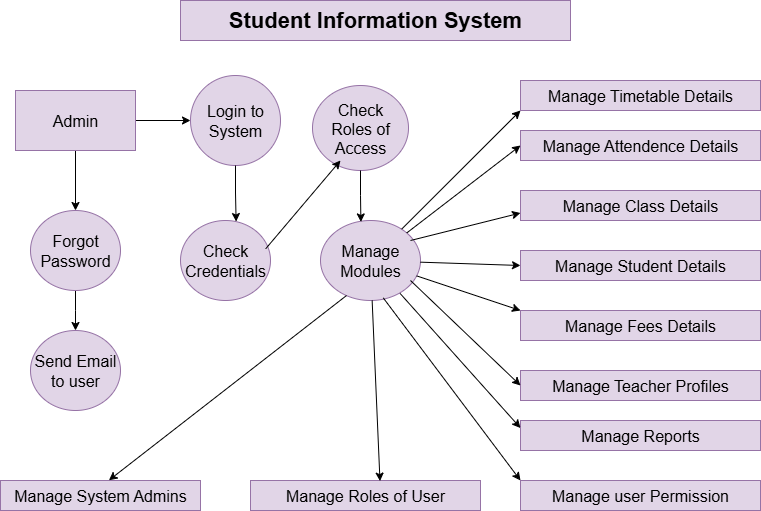

The diagram above was exported from draw.io. Its source (the exported page's mxGraphModel, read from the mxfile embedded in the PNG):
<mxGraphModel dx="1042" dy="562" grid="1" gridSize="10" guides="1" tooltips="1" connect="1" arrows="1" fold="1" page="1" pageScale="1" pageWidth="827" pageHeight="1169" math="0" shadow="0">
  <root>
    <mxCell id="0" />
    <mxCell id="1" parent="0" />
    <mxCell id="bhHPWnLezCkzr_7qNG7L-42" style="edgeStyle=orthogonalEdgeStyle;rounded=0;orthogonalLoop=1;jettySize=auto;html=1;entryX=0.5;entryY=0;entryDx=0;entryDy=0;" edge="1" parent="1" source="bhHPWnLezCkzr_7qNG7L-1" target="bhHPWnLezCkzr_7qNG7L-5">
      <mxGeometry relative="1" as="geometry" />
    </mxCell>
    <mxCell id="bhHPWnLezCkzr_7qNG7L-43" style="edgeStyle=orthogonalEdgeStyle;rounded=0;orthogonalLoop=1;jettySize=auto;html=1;exitX=1;exitY=0.5;exitDx=0;exitDy=0;entryX=0;entryY=0.5;entryDx=0;entryDy=0;" edge="1" parent="1" source="bhHPWnLezCkzr_7qNG7L-1" target="bhHPWnLezCkzr_7qNG7L-2">
      <mxGeometry relative="1" as="geometry" />
    </mxCell>
    <mxCell id="bhHPWnLezCkzr_7qNG7L-1" value="&lt;font style=&quot;font-size: 16px;&quot;&gt;Admin&lt;/font&gt;" style="rounded=0;whiteSpace=wrap;html=1;fillColor=#e1d5e7;strokeColor=#9673a6;" vertex="1" parent="1">
      <mxGeometry x="35" y="120" width="120" height="60" as="geometry" />
    </mxCell>
    <mxCell id="bhHPWnLezCkzr_7qNG7L-2" value="&lt;font style=&quot;font-size: 16px;&quot;&gt;Login to&lt;/font&gt;&lt;div&gt;&lt;font style=&quot;font-size: 16px;&quot;&gt;System&lt;/font&gt;&lt;/div&gt;" style="ellipse;whiteSpace=wrap;html=1;fillColor=#e1d5e7;strokeColor=#9673a6;" vertex="1" parent="1">
      <mxGeometry x="210" y="105" width="90" height="90" as="geometry" />
    </mxCell>
    <mxCell id="bhHPWnLezCkzr_7qNG7L-4" value="&lt;font style=&quot;font-size: 16px;&quot;&gt;Check&lt;/font&gt;&lt;div&gt;&lt;font style=&quot;font-size: 16px;&quot;&gt;Roles of&lt;/font&gt;&lt;/div&gt;&lt;div&gt;&lt;font style=&quot;font-size: 16px;&quot;&gt;Access&lt;/font&gt;&lt;/div&gt;" style="ellipse;whiteSpace=wrap;html=1;fillColor=#e1d5e7;strokeColor=#9673a6;" vertex="1" parent="1">
      <mxGeometry x="332" y="115" width="96" height="85" as="geometry" />
    </mxCell>
    <mxCell id="bhHPWnLezCkzr_7qNG7L-46" value="" style="edgeStyle=orthogonalEdgeStyle;rounded=0;orthogonalLoop=1;jettySize=auto;html=1;" edge="1" parent="1" source="bhHPWnLezCkzr_7qNG7L-5" target="bhHPWnLezCkzr_7qNG7L-8">
      <mxGeometry relative="1" as="geometry">
        <Array as="points">
          <mxPoint x="95" y="340" />
          <mxPoint x="95" y="340" />
        </Array>
      </mxGeometry>
    </mxCell>
    <mxCell id="bhHPWnLezCkzr_7qNG7L-5" value="&lt;font style=&quot;font-size: 16px;&quot;&gt;Forgot&lt;/font&gt;&lt;div&gt;&lt;font style=&quot;font-size: 16px;&quot;&gt;Password&lt;/font&gt;&lt;/div&gt;" style="ellipse;whiteSpace=wrap;html=1;fillColor=#e1d5e7;strokeColor=#9673a6;" vertex="1" parent="1">
      <mxGeometry x="50" y="240" width="90" height="80" as="geometry" />
    </mxCell>
    <mxCell id="bhHPWnLezCkzr_7qNG7L-6" value="&lt;font style=&quot;font-size: 16px;&quot;&gt;Check&lt;/font&gt;&lt;div&gt;&lt;font style=&quot;font-size: 16px;&quot;&gt;Credentials&lt;/font&gt;&lt;/div&gt;" style="ellipse;whiteSpace=wrap;html=1;fillColor=#e1d5e7;strokeColor=#9673a6;" vertex="1" parent="1">
      <mxGeometry x="200" y="250" width="90" height="80" as="geometry" />
    </mxCell>
    <mxCell id="bhHPWnLezCkzr_7qNG7L-8" value="&lt;font style=&quot;font-size: 16px;&quot;&gt;Send Email&lt;/font&gt;&lt;div&gt;&lt;font style=&quot;font-size: 16px;&quot;&gt;to user&lt;/font&gt;&lt;/div&gt;" style="ellipse;whiteSpace=wrap;html=1;fillColor=#e1d5e7;strokeColor=#9673a6;" vertex="1" parent="1">
      <mxGeometry x="50" y="360" width="90" height="80" as="geometry" />
    </mxCell>
    <mxCell id="bhHPWnLezCkzr_7qNG7L-9" value="&lt;font style=&quot;font-size: 22px;&quot;&gt;&lt;b&gt;Student Information System&lt;/b&gt;&lt;/font&gt;" style="rounded=0;whiteSpace=wrap;html=1;fillColor=#e1d5e7;strokeColor=#9673a6;" vertex="1" parent="1">
      <mxGeometry x="200" y="30" width="390" height="40" as="geometry" />
    </mxCell>
    <mxCell id="bhHPWnLezCkzr_7qNG7L-10" value="&lt;font style=&quot;font-size: 16px;&quot;&gt;Manage Timetable Details&lt;/font&gt;" style="rounded=0;whiteSpace=wrap;html=1;fillColor=#e1d5e7;strokeColor=#9673a6;" vertex="1" parent="1">
      <mxGeometry x="540" y="110" width="240" height="30" as="geometry" />
    </mxCell>
    <mxCell id="bhHPWnLezCkzr_7qNG7L-14" style="edgeStyle=orthogonalEdgeStyle;rounded=0;orthogonalLoop=1;jettySize=auto;html=1;exitX=0.25;exitY=0;exitDx=0;exitDy=0;" edge="1" parent="1" source="bhHPWnLezCkzr_7qNG7L-11">
      <mxGeometry relative="1" as="geometry">
        <mxPoint x="620" y="170" as="targetPoint" />
      </mxGeometry>
    </mxCell>
    <mxCell id="bhHPWnLezCkzr_7qNG7L-11" value="&lt;font style=&quot;font-size: 16px;&quot;&gt;Manage Attendence Details&lt;/font&gt;" style="rounded=0;whiteSpace=wrap;html=1;fillColor=#e1d5e7;strokeColor=#9673a6;" vertex="1" parent="1">
      <mxGeometry x="540" y="160" width="240" height="30" as="geometry" />
    </mxCell>
    <mxCell id="bhHPWnLezCkzr_7qNG7L-12" value="&lt;font style=&quot;font-size: 16px;&quot;&gt;Manage Class Details&lt;/font&gt;" style="rounded=0;whiteSpace=wrap;html=1;fillColor=#e1d5e7;strokeColor=#9673a6;" vertex="1" parent="1">
      <mxGeometry x="540" y="220" width="240" height="30" as="geometry" />
    </mxCell>
    <mxCell id="bhHPWnLezCkzr_7qNG7L-13" value="&lt;font style=&quot;font-size: 16px;&quot;&gt;Manage Student Details&lt;/font&gt;" style="rounded=0;whiteSpace=wrap;html=1;fillColor=#e1d5e7;strokeColor=#9673a6;" vertex="1" parent="1">
      <mxGeometry x="540" y="280" width="240" height="30" as="geometry" />
    </mxCell>
    <mxCell id="bhHPWnLezCkzr_7qNG7L-16" value="&lt;font style=&quot;font-size: 16px;&quot;&gt;Manage Fees Details&lt;/font&gt;" style="rounded=0;whiteSpace=wrap;html=1;fillColor=#e1d5e7;strokeColor=#9673a6;" vertex="1" parent="1">
      <mxGeometry x="540" y="340" width="240" height="30" as="geometry" />
    </mxCell>
    <mxCell id="bhHPWnLezCkzr_7qNG7L-17" value="&lt;font style=&quot;font-size: 16px;&quot;&gt;Manage Teacher Profiles&lt;/font&gt;" style="rounded=0;whiteSpace=wrap;html=1;fillColor=#e1d5e7;strokeColor=#9673a6;" vertex="1" parent="1">
      <mxGeometry x="540" y="400" width="240" height="30" as="geometry" />
    </mxCell>
    <mxCell id="bhHPWnLezCkzr_7qNG7L-19" value="&lt;font style=&quot;font-size: 16px;&quot;&gt;Manage System Admins&lt;/font&gt;" style="rounded=0;whiteSpace=wrap;html=1;fillColor=#e1d5e7;strokeColor=#9673a6;" vertex="1" parent="1">
      <mxGeometry x="20" y="510" width="200" height="30" as="geometry" />
    </mxCell>
    <mxCell id="bhHPWnLezCkzr_7qNG7L-20" value="&lt;font style=&quot;font-size: 16px;&quot;&gt;Manage Roles of User&lt;/font&gt;" style="rounded=0;whiteSpace=wrap;html=1;fillColor=#e1d5e7;strokeColor=#9673a6;" vertex="1" parent="1">
      <mxGeometry x="270" y="510" width="230" height="30" as="geometry" />
    </mxCell>
    <mxCell id="bhHPWnLezCkzr_7qNG7L-21" value="&lt;font style=&quot;font-size: 16px;&quot;&gt;Manage user Permission&lt;/font&gt;" style="rounded=0;whiteSpace=wrap;html=1;fillColor=#e1d5e7;strokeColor=#9673a6;" vertex="1" parent="1">
      <mxGeometry x="540" y="510" width="240" height="30" as="geometry" />
    </mxCell>
    <mxCell id="bhHPWnLezCkzr_7qNG7L-32" value="&lt;font style=&quot;font-size: 16px;&quot;&gt;Manage Reports&lt;/font&gt;" style="rounded=0;whiteSpace=wrap;html=1;fillColor=#e1d5e7;strokeColor=#9673a6;" vertex="1" parent="1">
      <mxGeometry x="540" y="450" width="240" height="30" as="geometry" />
    </mxCell>
    <mxCell id="bhHPWnLezCkzr_7qNG7L-39" value="" style="endArrow=classic;html=1;rounded=0;entryX=0;entryY=0.25;entryDx=0;entryDy=0;" edge="1" parent="1" source="bhHPWnLezCkzr_7qNG7L-7" target="bhHPWnLezCkzr_7qNG7L-32">
      <mxGeometry width="50" height="50" relative="1" as="geometry">
        <mxPoint x="340" y="320" as="sourcePoint" />
        <mxPoint x="390" y="270" as="targetPoint" />
      </mxGeometry>
    </mxCell>
    <mxCell id="bhHPWnLezCkzr_7qNG7L-40" value="" style="endArrow=classic;html=1;rounded=0;" edge="1" parent="1" source="bhHPWnLezCkzr_7qNG7L-7">
      <mxGeometry width="50" height="50" relative="1" as="geometry">
        <mxPoint x="340" y="320" as="sourcePoint" />
        <mxPoint x="390" y="270" as="targetPoint" />
      </mxGeometry>
    </mxCell>
    <mxCell id="bhHPWnLezCkzr_7qNG7L-7" value="&lt;font style=&quot;font-size: 16px;&quot;&gt;Manage&lt;/font&gt;&lt;div&gt;&lt;font style=&quot;font-size: 16px;&quot;&gt;Modules&lt;/font&gt;&lt;/div&gt;" style="ellipse;whiteSpace=wrap;html=1;fillColor=#e1d5e7;strokeColor=#9673a6;" vertex="1" parent="1">
      <mxGeometry x="340" y="250" width="100" height="80" as="geometry" />
    </mxCell>
    <mxCell id="bhHPWnLezCkzr_7qNG7L-45" style="edgeStyle=orthogonalEdgeStyle;rounded=0;orthogonalLoop=1;jettySize=auto;html=1;exitX=0.5;exitY=1;exitDx=0;exitDy=0;entryX=0.618;entryY=0.013;entryDx=0;entryDy=0;entryPerimeter=0;" edge="1" parent="1" source="bhHPWnLezCkzr_7qNG7L-2" target="bhHPWnLezCkzr_7qNG7L-6">
      <mxGeometry relative="1" as="geometry" />
    </mxCell>
    <mxCell id="bhHPWnLezCkzr_7qNG7L-48" value="" style="endArrow=classic;html=1;rounded=0;exitX=0.947;exitY=0.353;exitDx=0;exitDy=0;exitPerimeter=0;" edge="1" parent="1" source="bhHPWnLezCkzr_7qNG7L-6">
      <mxGeometry width="50" height="50" relative="1" as="geometry">
        <mxPoint x="300" y="260" as="sourcePoint" />
        <mxPoint x="360" y="190" as="targetPoint" />
      </mxGeometry>
    </mxCell>
    <mxCell id="bhHPWnLezCkzr_7qNG7L-49" style="edgeStyle=orthogonalEdgeStyle;rounded=0;orthogonalLoop=1;jettySize=auto;html=1;exitX=0.5;exitY=1;exitDx=0;exitDy=0;entryX=0.404;entryY=0.018;entryDx=0;entryDy=0;entryPerimeter=0;" edge="1" parent="1" source="bhHPWnLezCkzr_7qNG7L-4" target="bhHPWnLezCkzr_7qNG7L-7">
      <mxGeometry relative="1" as="geometry" />
    </mxCell>
    <mxCell id="bhHPWnLezCkzr_7qNG7L-50" value="" style="endArrow=classic;html=1;rounded=0;entryX=0;entryY=1;entryDx=0;entryDy=0;" edge="1" parent="1" source="bhHPWnLezCkzr_7qNG7L-7" target="bhHPWnLezCkzr_7qNG7L-10">
      <mxGeometry width="50" height="50" relative="1" as="geometry">
        <mxPoint x="220" y="340" as="sourcePoint" />
        <mxPoint x="270" y="290" as="targetPoint" />
      </mxGeometry>
    </mxCell>
    <mxCell id="bhHPWnLezCkzr_7qNG7L-51" value="" style="endArrow=classic;html=1;rounded=0;entryX=0;entryY=0.5;entryDx=0;entryDy=0;" edge="1" parent="1" source="bhHPWnLezCkzr_7qNG7L-7" target="bhHPWnLezCkzr_7qNG7L-11">
      <mxGeometry width="50" height="50" relative="1" as="geometry">
        <mxPoint x="220" y="340" as="sourcePoint" />
        <mxPoint x="270" y="290" as="targetPoint" />
      </mxGeometry>
    </mxCell>
    <mxCell id="bhHPWnLezCkzr_7qNG7L-52" value="" style="endArrow=classic;html=1;rounded=0;entryX=0;entryY=0.75;entryDx=0;entryDy=0;" edge="1" parent="1" target="bhHPWnLezCkzr_7qNG7L-12">
      <mxGeometry width="50" height="50" relative="1" as="geometry">
        <mxPoint x="430" y="270" as="sourcePoint" />
        <mxPoint x="270" y="290" as="targetPoint" />
      </mxGeometry>
    </mxCell>
    <mxCell id="bhHPWnLezCkzr_7qNG7L-53" value="" style="endArrow=classic;html=1;rounded=0;entryX=0.542;entryY=-0.007;entryDx=0;entryDy=0;entryPerimeter=0;exitX=0.26;exitY=0.938;exitDx=0;exitDy=0;exitPerimeter=0;" edge="1" parent="1" source="bhHPWnLezCkzr_7qNG7L-7" target="bhHPWnLezCkzr_7qNG7L-19">
      <mxGeometry width="50" height="50" relative="1" as="geometry">
        <mxPoint x="360" y="330" as="sourcePoint" />
        <mxPoint x="270" y="290" as="targetPoint" />
      </mxGeometry>
    </mxCell>
    <mxCell id="bhHPWnLezCkzr_7qNG7L-54" value="" style="endArrow=classic;html=1;rounded=0;entryX=0.563;entryY=0.02;entryDx=0;entryDy=0;entryPerimeter=0;" edge="1" parent="1" source="bhHPWnLezCkzr_7qNG7L-7" target="bhHPWnLezCkzr_7qNG7L-20">
      <mxGeometry width="50" height="50" relative="1" as="geometry">
        <mxPoint x="220" y="340" as="sourcePoint" />
        <mxPoint x="270" y="290" as="targetPoint" />
      </mxGeometry>
    </mxCell>
    <mxCell id="bhHPWnLezCkzr_7qNG7L-55" value="" style="endArrow=classic;html=1;rounded=0;entryX=0;entryY=0;entryDx=0;entryDy=0;exitX=0.628;exitY=0.968;exitDx=0;exitDy=0;exitPerimeter=0;" edge="1" parent="1" source="bhHPWnLezCkzr_7qNG7L-7" target="bhHPWnLezCkzr_7qNG7L-21">
      <mxGeometry width="50" height="50" relative="1" as="geometry">
        <mxPoint x="220" y="340" as="sourcePoint" />
        <mxPoint x="270" y="290" as="targetPoint" />
      </mxGeometry>
    </mxCell>
    <mxCell id="bhHPWnLezCkzr_7qNG7L-56" value="" style="endArrow=classic;html=1;rounded=0;entryX=0;entryY=0.5;entryDx=0;entryDy=0;" edge="1" parent="1" target="bhHPWnLezCkzr_7qNG7L-17">
      <mxGeometry width="50" height="50" relative="1" as="geometry">
        <mxPoint x="430" y="310" as="sourcePoint" />
        <mxPoint x="270" y="290" as="targetPoint" />
      </mxGeometry>
    </mxCell>
    <mxCell id="bhHPWnLezCkzr_7qNG7L-57" value="" style="endArrow=classic;html=1;rounded=0;entryX=0;entryY=0.5;entryDx=0;entryDy=0;" edge="1" parent="1" source="bhHPWnLezCkzr_7qNG7L-7" target="bhHPWnLezCkzr_7qNG7L-13">
      <mxGeometry width="50" height="50" relative="1" as="geometry">
        <mxPoint x="220" y="340" as="sourcePoint" />
        <mxPoint x="270" y="290" as="targetPoint" />
      </mxGeometry>
    </mxCell>
    <mxCell id="bhHPWnLezCkzr_7qNG7L-58" value="" style="endArrow=classic;html=1;rounded=0;entryX=0;entryY=0;entryDx=0;entryDy=0;" edge="1" parent="1" source="bhHPWnLezCkzr_7qNG7L-7" target="bhHPWnLezCkzr_7qNG7L-16">
      <mxGeometry width="50" height="50" relative="1" as="geometry">
        <mxPoint x="220" y="340" as="sourcePoint" />
        <mxPoint x="270" y="290" as="targetPoint" />
      </mxGeometry>
    </mxCell>
  </root>
</mxGraphModel>